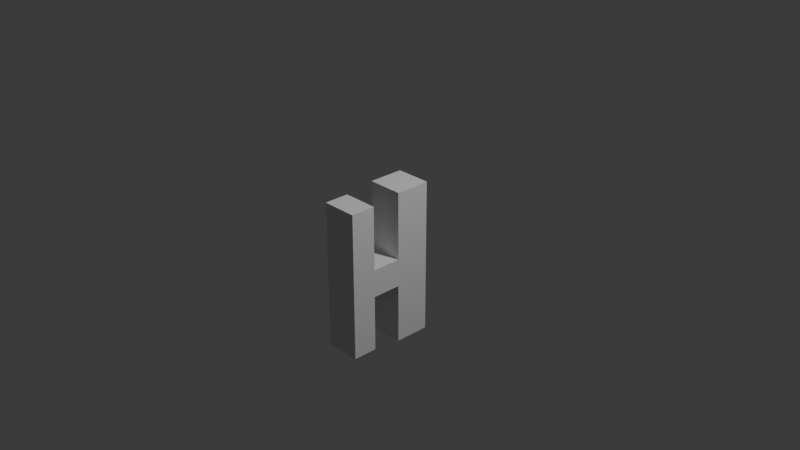 # Source: h.blend  (saved by Blender 4.2.66; exported with 4.5.12 LTS)
import bpy
from mathutils import Matrix  # noqa: F401  (used for matrix-valued properties, if any)

bpy.ops.wm.read_factory_settings(use_empty=True)
scene = bpy.context.scene
scene.name = 'Scene'

# ---- collections
col_collection = bpy.data.collections.new('Collection'); scene.collection.children.link(col_collection)
col_collection_1 = bpy.data.collections.new('Collection 1'); col_collection.children.link(col_collection_1)

# ---- world
world_world = bpy.data.worlds.new('World'); scene.world = world_world
world_world.use_nodes = True; world_world.node_tree.nodes.clear()
_N = world_world.node_tree.nodes; _L = world_world.node_tree.links
n0 = _N.new('ShaderNodeOutputWorld'); n0.name = 'World Output'; n0.location = (300, 300)
n1 = _N.new('ShaderNodeBackground'); n1.name = 'Background'; n1.location = (10, 300)
n1.inputs[0].default_value = (0.05088, 0.05088, 0.05088, 1.0)
_L.new(n1.outputs[0], n0.inputs[0])
n0.is_active_output = True
world_world.color = (0.05088, 0.05088, 0.05088)
world_world.sun_shadow_jitter_overblur = 0.0

# ---- cameras
cam_camera = bpy.data.cameras.new('Camera')
cam_camera.clip_end = 100.0
cam_camera.ortho_scale = 7.314

# ---- lights
light_light = bpy.data.lights.new('Light', 'POINT')
light_light.energy = 1000.0
light_light.shadow_soft_size = 0.1

# ---- meshes
me_cube_001 = bpy.data.meshes.new('Cube.001')
me_cube_001.from_pydata([(-0.1943, -0.1943, -0.6286), (-0.1943, -0.1943, 0.4145), (-0.1943, 0.1943, -0.6286), (-0.1943, 0.1943, 0.4145), (0.1943, -0.1943, -0.6286), (0.1943, -0.1943, 0.4145), (0.1943, 0.1943, -0.6286), (0.1943, 0.1943, 0.4145), (-0.1943, -0.1943, -0.3246), (-0.1943, 0.1943, -0.3246), (0.1943, 0.1943, -0.3246), (0.1943, -0.1943, -0.3246), (0.1943, -0.5178, -0.3246), (0.1943, -0.5178, -0.6286), (-0.1943, -0.5178, -0.6286), (-0.1943, -0.5178, -0.3246), (-0.1943, 0.1943, -1.282), (-0.1943, -0.1943, -1.282), (0.1943, 0.1943, -1.282), (0.1943, -0.1943, -1.282), (0.1943, -0.7891, -0.3246), (0.1943, -0.7891, -0.6286), (-0.1943, -0.7891, -0.6286), (-0.1943, -0.7891, -0.3246), (-0.1943, -0.5178, -1.243), (0.1943, -0.5178, -1.243), (-0.1943, -0.7891, -1.243), (0.1943, -0.7891, -1.243), (0.1943, -0.5178, 0.3696), (-0.1943, -0.5178, 0.3696), (0.1943, -0.7891, 0.3696), (-0.1943, -0.7891, 0.3696)], [], [(8, 1, 3, 9), (9, 3, 7, 10), (10, 7, 5, 11), (11, 5, 1, 8), (2, 6, 18, 16), (7, 3, 1, 5), (11, 8, 15, 12), (6, 10, 11, 4), (2, 9, 10, 6), (0, 8, 9, 2), (15, 14, 22, 23), (8, 0, 14, 15), (0, 4, 13, 14), (4, 11, 12, 13), (16, 18, 19, 17), (0, 2, 16, 17), (6, 4, 19, 18), (4, 0, 17, 19), (21, 20, 23, 22), (13, 12, 20, 21), (20, 12, 28, 30), (21, 22, 26, 27), (24, 25, 27, 26), (22, 14, 24, 26), (14, 13, 25, 24), (13, 21, 27, 25), (28, 29, 31, 30), (12, 15, 29, 28), (15, 23, 31, 29), (23, 20, 30, 31)])
_uv = me_cube_001.uv_layers.new(name='UVMap')
_uv.uv.foreach_set('vector', [0.4479, 0.0, 0.625, 0.0, 0.625, 0.25, 0.4479, 0.25, 0.4479, 0.25, 0.625, 0.25, 0.625, 0.5, 0.4479, 0.5, 0.4479, 0.5, 0.625, 0.5, 0.625, 0.75, 0.4479, 0.75, 0.4479, 0.75, 0.625, 0.75, 0.625, 1.0, 0.4479, 1.0, 0.375, 0.25, 0.375, 0.5, 0.375, 0.5, 0.375, 0.25, 0.625, 0.5, 0.875, 0.5, 0.875, 0.75, 0.625, 0.75, 0.4479, 0.75, 0.4479, 1.0, 0.4479, 1.0, 0.4479, 0.75, 0.375, 0.5, 0.4479, 0.5, 0.4479, 0.75, 0.375, 0.75, 0.375, 0.25, 0.4479, 0.25, 0.4479, 0.5, 0.375, 0.5, 0.375, 0.0, 0.4479, 0.0, 0.4479, 0.25, 0.375, 0.25, 0.4479, 0.0, 0.375, 0.0, 0.375, 0.0, 0.4479, 0.0, 0.4479, 0.0, 0.375, 0.0, 0.375, 0.0, 0.4479, 0.0, 0.125, 0.75, 0.375, 0.75, 0.375, 0.75, 0.125, 0.75, 0.375, 0.75, 0.4479, 0.75, 0.4479, 0.75, 0.375, 0.75, 0.125, 0.5, 0.375, 0.5, 0.375, 0.75, 0.125, 0.75, 0.375, 0.0, 0.375, 0.25, 0.375, 0.25, 0.375, 0.0, 0.375, 0.5, 0.375, 0.75, 0.375, 0.75, 0.375, 0.5, 0.375, 0.75, 0.125, 0.75, 0.125, 0.75, 0.375, 0.75, 0.375, 0.75, 0.4479, 0.75, 0.4479, 1.0, 0.375, 1.0, 0.375, 0.75, 0.4479, 0.75, 0.4479, 0.75, 0.375, 0.75, 0.4479, 0.75, 0.4479, 0.75, 0.4479, 0.75, 0.4479, 0.75, 0.375, 0.75, 0.375, 1.0, 0.375, 1.0, 0.375, 0.75, 0.125, 0.75, 0.375, 0.75, 0.375, 0.75, 0.125, 0.75, 0.375, 0.0, 0.375, 0.0, 0.375, 0.0, 0.375, 0.0, 0.125, 0.75, 0.375, 0.75, 0.375, 0.75, 0.125, 0.75, 0.375, 0.75, 0.375, 0.75, 0.375, 0.75, 0.375, 0.75, 0.4479, 0.75, 0.4479, 1.0, 0.4479, 1.0, 0.4479, 0.75, 0.4479, 0.75, 0.4479, 1.0, 0.4479, 1.0, 0.4479, 0.75, 0.4479, 0.0, 0.4479, 0.0, 0.4479, 0.0, 0.4479, 0.0, 0.4479, 1.0, 0.4479, 0.75, 0.4479, 0.75, 0.4479, 1.0])
me_cube_001.update()

# ---- objects
ob_light = bpy.data.objects.new('Light', light_light)
ob_camera = bpy.data.objects.new('Camera', cam_camera)
ob_cube = bpy.data.objects.new('Cube', me_cube_001)

# ---- transforms, parenting, visibility, modifiers, constraints
ob_light.location = (4.076, 1.005, 5.904)
ob_light.rotation_euler = (0.6503, 0.05522, 1.866)
ob_light.lock_rotations_4d = False
ob_light.empty_display_type = 'ARROWS'
ob_light.color = (0.0, 0.0, 0.0, 0.0)
ob_light.lineart.crease_threshold = 0.0
ob_camera.location = (7.359, -6.926, 4.958)
ob_camera.rotation_euler = (1.109, 0.0, 0.8149)
ob_camera.lock_rotations_4d = False
ob_camera.empty_display_type = 'ARROWS'
ob_camera.color = (0.0, 0.0, 0.0, 0.0)
ob_camera.display_type = 'WIRE'
ob_camera.lineart.crease_threshold = 0.0
ob_cube.location = (0.0, 0.0, 0.0)

# ---- collection membership
col_collection.objects.link(ob_light)
col_collection.objects.link(ob_camera)
col_collection.objects.link(ob_cube)

# ---- scene / render settings (as saved in the file)
scene.camera = ob_camera
scene.frame_start = 1; scene.frame_end = 250; scene.frame_set(1)
scene.render.engine = 'BLENDER_EEVEE_NEXT'
bpy.context.view_layer.update()

